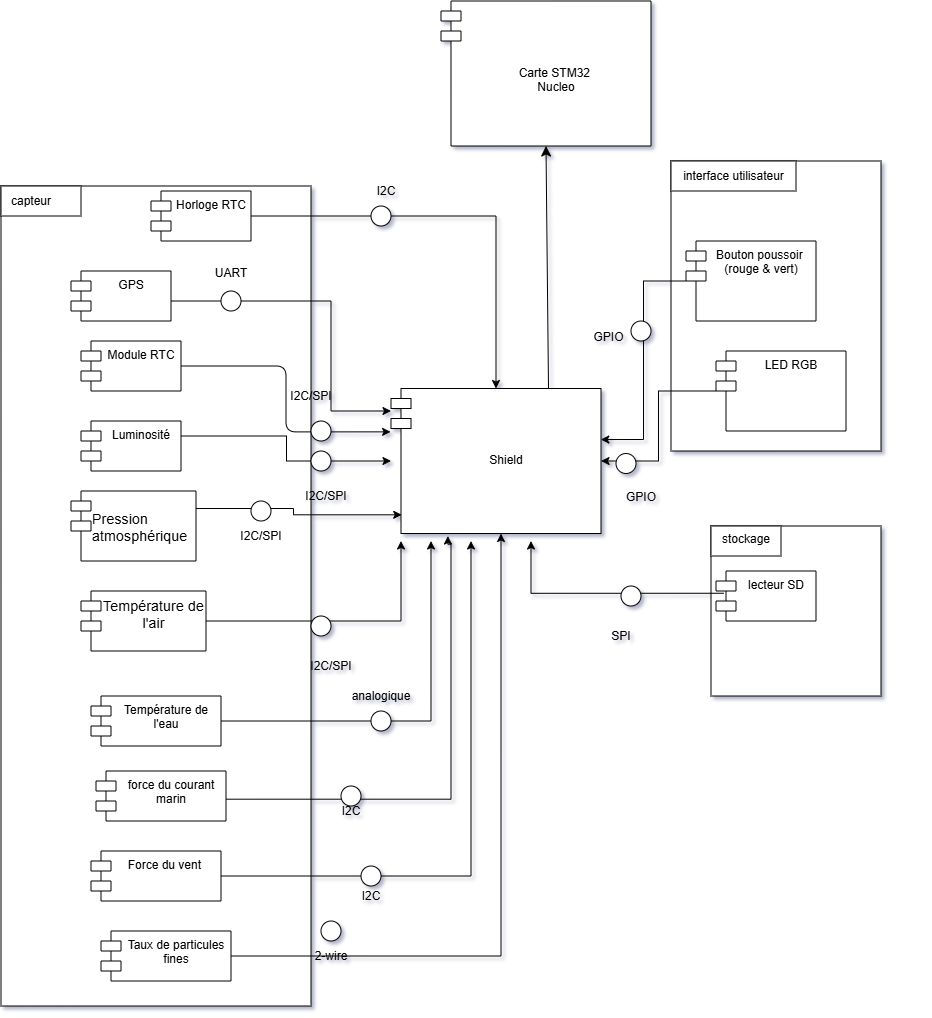

The diagram above was exported from draw.io. Its source (the exported page's mxGraphModel, read from the mxfile embedded in the PNG):
<mxGraphModel dx="2828" dy="1578" grid="1" gridSize="10" guides="1" tooltips="1" connect="1" arrows="1" fold="1" page="1" pageScale="1" pageWidth="1200" pageHeight="1600" math="0" shadow="1">
  <root>
    <mxCell id="0" />
    <mxCell id="1" parent="0" />
    <mxCell id="pMKCpMJ6YtctI3h8L6lr-1" parent="1" style="whiteSpace=wrap;html=1;aspect=fixed;labelBackgroundColor=none;rounded=0;" value="" vertex="1">
      <mxGeometry height="170" width="170" x="1140" y="745" as="geometry" />
    </mxCell>
    <mxCell id="pMKCpMJ6YtctI3h8L6lr-2" parent="1" style="html=1;whiteSpace=wrap;labelBackgroundColor=none;rounded=0;" value="" vertex="1">
      <mxGeometry height="30" width="70" x="1140" y="745" as="geometry" />
    </mxCell>
    <mxCell id="pMKCpMJ6YtctI3h8L6lr-3" parent="1" style="rounded=0;whiteSpace=wrap;html=1;labelBackgroundColor=none;" value="" vertex="1">
      <mxGeometry height="290" width="210" x="1100" y="380" as="geometry" />
    </mxCell>
    <mxCell id="pMKCpMJ6YtctI3h8L6lr-4" parent="1" style="html=1;whiteSpace=wrap;labelBackgroundColor=none;rounded=0;" value="" vertex="1">
      <mxGeometry height="30" width="125" x="1100" y="380" as="geometry" />
    </mxCell>
    <mxCell id="pMKCpMJ6YtctI3h8L6lr-5" parent="1" style="rounded=0;whiteSpace=wrap;html=1;rotation=90;labelBackgroundColor=none;" value="" vertex="1">
      <mxGeometry height="310" width="820" x="175.00000000000003" y="660" as="geometry" />
    </mxCell>
    <mxCell id="pMKCpMJ6YtctI3h8L6lr-6" parent="1" style="html=1;whiteSpace=wrap;labelBackgroundColor=none;rounded=0;" value="" vertex="1">
      <mxGeometry height="30" width="80" x="430" y="405" as="geometry" />
    </mxCell>
    <mxCell id="pMKCpMJ6YtctI3h8L6lr-7" edge="1" parent="1" source="pMKCpMJ6YtctI3h8L6lr-8" style="edgeStyle=orthogonalEdgeStyle;rounded=0;orthogonalLoop=1;jettySize=auto;html=1;labelBackgroundColor=none;fontColor=default;">
      <mxGeometry relative="1" as="geometry">
        <mxPoint x="830" y="760" as="targetPoint" />
      </mxGeometry>
    </mxCell>
    <mxCell id="pMKCpMJ6YtctI3h8L6lr-8" parent="1" style="shape=module;align=left;spacingLeft=20;align=center;verticalAlign=top;whiteSpace=wrap;html=1;labelBackgroundColor=none;rounded=0;" value="&lt;span style=&quot;color: rgb(0, 0, 0); font-family: Arial, Helvetica, sans-serif, sans-serif; font-size: 14.4px; text-align: start; background-color: rgb(255, 255, 255);&quot;&gt;Température de l'air&lt;/span&gt;" vertex="1">
      <mxGeometry height="60" width="125" x="510" y="810" as="geometry" />
    </mxCell>
    <mxCell id="pMKCpMJ6YtctI3h8L6lr-9" parent="1" style="shape=module;align=left;spacingLeft=20;align=center;verticalAlign=top;whiteSpace=wrap;html=1;labelBackgroundColor=none;rounded=0;" value="&lt;p style=&quot;margin: 0.9em 0px; color: rgb(0, 0, 0); font-family: Arial, Helvetica, sans-serif, sans-serif; font-size: 14.4px; text-align: start; background-color: rgb(255, 255, 255);&quot;&gt;Pression atmosphérique&amp;nbsp;&lt;/p&gt;&lt;div&gt;&lt;br&gt;&lt;/div&gt;" vertex="1">
      <mxGeometry height="70" width="125" x="500" y="710" as="geometry" />
    </mxCell>
    <mxCell id="pMKCpMJ6YtctI3h8L6lr-10" parent="1" style="shape=module;align=center;spacingLeft=20;align=center;verticalAlign=top;whiteSpace=wrap;html=1;labelBackgroundColor=none;rounded=0;" value="Bouton poussoir&amp;nbsp;&lt;div&gt;(rouge &amp;amp; vert)&lt;/div&gt;" vertex="1">
      <mxGeometry height="80" width="130" x="1115" y="460" as="geometry" />
    </mxCell>
    <mxCell id="pMKCpMJ6YtctI3h8L6lr-11" edge="1" parent="1" source="pMKCpMJ6YtctI3h8L6lr-12" style="edgeStyle=orthogonalEdgeStyle;rounded=0;orthogonalLoop=1;jettySize=auto;html=1;exitX=0.08;exitY=0.445;exitDx=0;exitDy=0;exitPerimeter=0;labelBackgroundColor=none;fontColor=default;">
      <mxGeometry relative="1" as="geometry">
        <mxPoint x="1035.0000923363878" y="814.9473684210529" as="sourcePoint" />
        <mxPoint x="960" y="760" as="targetPoint" />
      </mxGeometry>
    </mxCell>
    <mxCell id="pMKCpMJ6YtctI3h8L6lr-12" parent="1" style="shape=module;align=left;spacingLeft=20;align=center;verticalAlign=top;whiteSpace=wrap;html=1;labelBackgroundColor=none;rounded=0;" value="lecteur SD" vertex="1">
      <mxGeometry height="50" width="100" x="1145" y="790" as="geometry" />
    </mxCell>
    <mxCell id="pMKCpMJ6YtctI3h8L6lr-13" edge="1" parent="1" style="edgeStyle=orthogonalEdgeStyle;rounded=0;orthogonalLoop=1;jettySize=auto;html=1;labelBackgroundColor=none;fontColor=default;" target="pMKCpMJ6YtctI3h8L6lr-17">
      <mxGeometry relative="1" as="geometry">
        <mxPoint x="610" y="655" as="sourcePoint" />
      </mxGeometry>
    </mxCell>
    <mxCell id="pMKCpMJ6YtctI3h8L6lr-14" edge="1" parent="1" source="pMKCpMJ6YtctI3h8L6lr-15" style="edgeStyle=orthogonalEdgeStyle;rounded=0;orthogonalLoop=1;jettySize=auto;html=1;entryX=1;entryY=0.5;entryDx=0;entryDy=0;labelBackgroundColor=none;fontColor=default;" target="pMKCpMJ6YtctI3h8L6lr-17">
      <mxGeometry relative="1" as="geometry" />
    </mxCell>
    <mxCell id="pMKCpMJ6YtctI3h8L6lr-15" parent="1" style="shape=module;align=left;spacingLeft=20;align=center;verticalAlign=top;whiteSpace=wrap;html=1;labelBackgroundColor=none;rounded=0;" value="LED RGB" vertex="1">
      <mxGeometry height="80" width="130" x="1145" y="570" as="geometry" />
    </mxCell>
    <mxCell id="pMKCpMJ6YtctI3h8L6lr-16" edge="1" parent="1" source="pMKCpMJ6YtctI3h8L6lr-17" style="edgeStyle=none;curved=1;rounded=0;orthogonalLoop=1;jettySize=auto;html=1;exitX=0.75;exitY=0;exitDx=0;exitDy=0;fontSize=12;startSize=8;endSize=8;entryX=0.5;entryY=1;entryDx=0;entryDy=0;" target="pMKCpMJ6YtctI3h8L6lr-66">
      <mxGeometry relative="1" as="geometry">
        <mxPoint x="960" y="370" as="targetPoint" />
      </mxGeometry>
    </mxCell>
    <mxCell id="pMKCpMJ6YtctI3h8L6lr-17" parent="1" style="shape=module;align=center;spacingLeft=20;align=center;verticalAlign=top;whiteSpace=wrap;html=1;labelBackgroundColor=none;rounded=0;" value="&lt;div&gt;&lt;br&gt;&lt;/div&gt;&lt;div&gt;&lt;br&gt;&lt;/div&gt;&lt;div&gt;&lt;br&gt;&lt;/div&gt;&lt;div&gt;&lt;br&gt;&lt;/div&gt;&lt;div&gt;Shield&lt;/div&gt;" vertex="1">
      <mxGeometry height="145" width="210" x="820" y="607.5" as="geometry" />
    </mxCell>
    <mxCell id="pMKCpMJ6YtctI3h8L6lr-18" parent="1" style="shape=module;align=left;spacingLeft=20;align=center;verticalAlign=top;whiteSpace=wrap;html=1;labelBackgroundColor=none;rounded=0;" value="Module RTC" vertex="1">
      <mxGeometry height="50" width="100" x="510" y="560" as="geometry" />
    </mxCell>
    <mxCell id="pMKCpMJ6YtctI3h8L6lr-19" edge="1" parent="1" source="pMKCpMJ6YtctI3h8L6lr-20" style="edgeStyle=orthogonalEdgeStyle;rounded=0;orthogonalLoop=1;jettySize=auto;html=1;labelBackgroundColor=none;fontColor=default;" target="pMKCpMJ6YtctI3h8L6lr-17">
      <mxGeometry relative="1" as="geometry">
        <Array as="points">
          <mxPoint x="760" y="520" />
          <mxPoint x="760" y="630" />
        </Array>
      </mxGeometry>
    </mxCell>
    <mxCell id="pMKCpMJ6YtctI3h8L6lr-20" parent="1" style="shape=module;align=left;spacingLeft=20;align=center;verticalAlign=top;whiteSpace=wrap;html=1;labelBackgroundColor=none;rounded=0;" value="GPS" vertex="1">
      <mxGeometry height="50" width="100" x="500" y="490" as="geometry" />
    </mxCell>
    <mxCell id="pMKCpMJ6YtctI3h8L6lr-21" edge="1" parent="1" source="pMKCpMJ6YtctI3h8L6lr-9" style="edgeStyle=orthogonalEdgeStyle;rounded=0;orthogonalLoop=1;jettySize=auto;html=1;exitX=1;exitY=0.25;exitDx=0;exitDy=0;entryX=0.051;entryY=0.871;entryDx=0;entryDy=0;entryPerimeter=0;labelBackgroundColor=none;fontColor=default;" target="pMKCpMJ6YtctI3h8L6lr-17">
      <mxGeometry relative="1" as="geometry" />
    </mxCell>
    <mxCell id="pMKCpMJ6YtctI3h8L6lr-22" edge="1" parent="1" source="pMKCpMJ6YtctI3h8L6lr-10" style="edgeStyle=orthogonalEdgeStyle;rounded=0;orthogonalLoop=1;jettySize=auto;html=1;entryX=0.999;entryY=0.352;entryDx=0;entryDy=0;entryPerimeter=0;labelBackgroundColor=none;fontColor=default;" target="pMKCpMJ6YtctI3h8L6lr-17">
      <mxGeometry relative="1" as="geometry" />
    </mxCell>
    <mxCell id="pMKCpMJ6YtctI3h8L6lr-23" parent="1" style="ellipse;whiteSpace=wrap;html=1;align=center;aspect=fixed;fillColor=none;strokeColor=none;resizable=0;perimeter=centerPerimeter;rotatable=0;allowArrows=0;points=[];outlineConnect=1;labelBackgroundColor=none;rounded=0;" value="" vertex="1">
      <mxGeometry height="10" width="10" x="990" y="755" as="geometry" />
    </mxCell>
    <mxCell id="pMKCpMJ6YtctI3h8L6lr-24" parent="1" style="ellipse;whiteSpace=wrap;html=1;align=center;aspect=fixed;fillColor=none;strokeColor=none;resizable=0;perimeter=centerPerimeter;rotatable=0;allowArrows=0;points=[];outlineConnect=1;labelBackgroundColor=none;rounded=0;" value="" vertex="1">
      <mxGeometry height="10" width="10" x="1340" y="760" as="geometry" />
    </mxCell>
    <mxCell id="pMKCpMJ6YtctI3h8L6lr-25" parent="1" style="text;html=1;whiteSpace=wrap;strokeColor=none;fillColor=none;align=center;verticalAlign=middle;rounded=0;labelBackgroundColor=none;" value="capteur" vertex="1">
      <mxGeometry height="30" width="60" x="430" y="405" as="geometry" />
    </mxCell>
    <mxCell id="pMKCpMJ6YtctI3h8L6lr-26" parent="1" style="text;html=1;whiteSpace=wrap;strokeColor=none;fillColor=none;align=center;verticalAlign=middle;rounded=0;labelBackgroundColor=none;" value="interface utilisateur" vertex="1">
      <mxGeometry height="30" width="125" x="1100" y="380" as="geometry" />
    </mxCell>
    <mxCell id="pMKCpMJ6YtctI3h8L6lr-27" parent="1" style="text;html=1;whiteSpace=wrap;strokeColor=none;fillColor=none;align=center;verticalAlign=middle;rounded=0;labelBackgroundColor=none;" value="stockage&lt;div&gt;&lt;br&gt;&lt;/div&gt;" vertex="1">
      <mxGeometry height="30" width="60" x="1145" y="750" as="geometry" />
    </mxCell>
    <mxCell id="pMKCpMJ6YtctI3h8L6lr-28" parent="1" style="ellipse;whiteSpace=wrap;html=1;shapeInside=1;aspect=fixed;labelBackgroundColor=none;rounded=0;" value="" vertex="1">
      <mxGeometry height="20" width="20" x="740" y="670" as="geometry" />
    </mxCell>
    <mxCell id="pMKCpMJ6YtctI3h8L6lr-29" parent="1" style="ellipse;whiteSpace=wrap;html=1;shapeInside=1;aspect=fixed;labelBackgroundColor=none;rounded=0;" value="" vertex="1">
      <mxGeometry height="20" width="20" x="650" y="510" as="geometry" />
    </mxCell>
    <mxCell id="pMKCpMJ6YtctI3h8L6lr-30" parent="1" style="ellipse;whiteSpace=wrap;html=1;shapeInside=1;aspect=fixed;labelBackgroundColor=none;rounded=0;" value="" vertex="1">
      <mxGeometry height="20" width="20" x="680" y="720" as="geometry" />
    </mxCell>
    <mxCell id="pMKCpMJ6YtctI3h8L6lr-31" parent="1" style="ellipse;whiteSpace=wrap;html=1;shapeInside=1;aspect=fixed;labelBackgroundColor=none;rounded=0;" value="" vertex="1">
      <mxGeometry height="20" width="20" x="740" y="835" as="geometry" />
    </mxCell>
    <mxCell id="pMKCpMJ6YtctI3h8L6lr-32" parent="1" style="text;html=1;whiteSpace=wrap;strokeColor=none;fillColor=none;align=center;verticalAlign=middle;rounded=0;labelBackgroundColor=none;" value="&lt;p dir=&quot;auto&quot;&gt;UART&lt;/p&gt;&lt;p dir=&quot;auto&quot;&gt;&lt;br&gt;&lt;/p&gt;" vertex="1">
      <mxGeometry height="30" width="60" x="630" y="490" as="geometry" />
    </mxCell>
    <mxCell id="pMKCpMJ6YtctI3h8L6lr-33" parent="1" style="text;html=1;whiteSpace=wrap;strokeColor=none;fillColor=none;align=center;verticalAlign=middle;rounded=0;labelBackgroundColor=none;" value="&lt;p dir=&quot;auto&quot;&gt;I2C/SPI&lt;/p&gt;" vertex="1">
      <mxGeometry height="30" width="60" x="660" y="740" as="geometry" />
    </mxCell>
    <mxCell id="pMKCpMJ6YtctI3h8L6lr-34" parent="1" style="text;html=1;whiteSpace=wrap;strokeColor=none;fillColor=none;align=center;verticalAlign=middle;rounded=0;labelBackgroundColor=none;" value="&lt;p dir=&quot;auto&quot;&gt;I2C/SPI&lt;/p&gt;" vertex="1">
      <mxGeometry height="30" width="60" x="710" y="600" as="geometry" />
    </mxCell>
    <mxCell id="pMKCpMJ6YtctI3h8L6lr-35" parent="1" style="text;html=1;whiteSpace=wrap;strokeColor=none;fillColor=none;align=center;verticalAlign=middle;rounded=0;labelBackgroundColor=none;" value="&lt;p dir=&quot;auto&quot;&gt;I2C/SPI&lt;/p&gt;" vertex="1">
      <mxGeometry height="30" width="60" x="725" y="700" as="geometry" />
    </mxCell>
    <mxCell id="pMKCpMJ6YtctI3h8L6lr-36" parent="1" style="text;html=1;whiteSpace=wrap;strokeColor=none;fillColor=none;align=center;verticalAlign=middle;rounded=0;labelBackgroundColor=none;" value="&lt;p dir=&quot;auto&quot;&gt;I2C/SPI&lt;/p&gt;" vertex="1">
      <mxGeometry height="30" width="60" x="730" y="870" as="geometry" />
    </mxCell>
    <mxCell id="pMKCpMJ6YtctI3h8L6lr-37" parent="1" style="text;html=1;whiteSpace=wrap;strokeColor=none;fillColor=none;align=center;verticalAlign=middle;rounded=0;labelBackgroundColor=none;" value="&lt;p dir=&quot;auto&quot;&gt;SPI&lt;/p&gt;" vertex="1">
      <mxGeometry height="30" width="60" x="1020" y="840" as="geometry" />
    </mxCell>
    <mxCell id="pMKCpMJ6YtctI3h8L6lr-38" parent="1" style="ellipse;whiteSpace=wrap;html=1;shapeInside=1;aspect=fixed;labelBackgroundColor=none;rounded=0;" value="" vertex="1">
      <mxGeometry height="20" width="20" x="1050" y="805" as="geometry" />
    </mxCell>
    <mxCell id="pMKCpMJ6YtctI3h8L6lr-39" parent="1" style="ellipse;whiteSpace=wrap;html=1;shapeInside=1;aspect=fixed;labelBackgroundColor=none;rounded=0;" value="" vertex="1">
      <mxGeometry height="20" width="20" x="1060" y="540" as="geometry" />
    </mxCell>
    <mxCell id="pMKCpMJ6YtctI3h8L6lr-40" parent="1" style="text;html=1;whiteSpace=wrap;strokeColor=none;fillColor=none;align=center;verticalAlign=middle;rounded=0;labelBackgroundColor=none;" value="GPIO&lt;div&gt;&lt;br&gt;&lt;/div&gt;&lt;div&gt;&lt;br&gt;&lt;/div&gt;" vertex="1">
      <mxGeometry height="20" width="35" x="1020" y="560" as="geometry" />
    </mxCell>
    <mxCell id="pMKCpMJ6YtctI3h8L6lr-41" parent="1" style="ellipse;whiteSpace=wrap;html=1;shapeInside=1;aspect=fixed;labelBackgroundColor=none;rounded=0;" value="" vertex="1">
      <mxGeometry height="20" width="20" x="1045" y="672.5" as="geometry" />
    </mxCell>
    <mxCell id="pMKCpMJ6YtctI3h8L6lr-42" parent="1" style="text;html=1;whiteSpace=wrap;strokeColor=none;fillColor=none;align=center;verticalAlign=middle;rounded=0;labelBackgroundColor=none;" value="GPIO&lt;div&gt;&lt;br&gt;&lt;/div&gt;&lt;div&gt;&lt;br&gt;&lt;/div&gt;" vertex="1">
      <mxGeometry height="30" width="60" x="1040" y="715" as="geometry" />
    </mxCell>
    <mxCell id="pMKCpMJ6YtctI3h8L6lr-43" edge="1" parent="1" source="pMKCpMJ6YtctI3h8L6lr-44" style="edgeStyle=orthogonalEdgeStyle;rounded=0;orthogonalLoop=1;jettySize=auto;html=1;labelBackgroundColor=none;fontColor=default;">
      <mxGeometry relative="1" as="geometry">
        <mxPoint x="860" y="760" as="targetPoint" />
      </mxGeometry>
    </mxCell>
    <mxCell id="pMKCpMJ6YtctI3h8L6lr-44" parent="1" style="shape=module;align=left;spacingLeft=20;align=center;verticalAlign=top;whiteSpace=wrap;html=1;labelBackgroundColor=none;rounded=0;" value="Température de l'eau" vertex="1">
      <mxGeometry height="50" width="130" x="520" y="915" as="geometry" />
    </mxCell>
    <mxCell id="pMKCpMJ6YtctI3h8L6lr-45" parent="1" style="shape=module;align=left;spacingLeft=20;align=center;verticalAlign=top;whiteSpace=wrap;html=1;labelBackgroundColor=none;rounded=0;" value="Luminosité&lt;div&gt;&lt;br&gt;&lt;/div&gt;" vertex="1">
      <mxGeometry height="50" width="100" x="510" y="640" as="geometry" />
    </mxCell>
    <mxCell id="pMKCpMJ6YtctI3h8L6lr-46" edge="1" parent="1" style="edgeStyle=orthogonalEdgeStyle;rounded=0;orthogonalLoop=1;jettySize=auto;html=1;entryX=0.366;entryY=0.978;entryDx=0;entryDy=0;entryPerimeter=0;labelBackgroundColor=none;fontColor=default;">
      <mxGeometry relative="1" as="geometry">
        <Array as="points">
          <mxPoint x="880" y="1018.19" />
          <mxPoint x="880" y="763.19" />
          <mxPoint x="876.9" y="763.19" />
        </Array>
        <mxPoint x="655" y="1018.19" as="sourcePoint" />
        <mxPoint x="876.8600000000001" y="755" as="targetPoint" />
      </mxGeometry>
    </mxCell>
    <mxCell id="pMKCpMJ6YtctI3h8L6lr-47" parent="1" style="shape=module;align=left;spacingLeft=20;align=center;verticalAlign=top;whiteSpace=wrap;html=1;labelBackgroundColor=none;rounded=0;" value="force du courant marin" vertex="1">
      <mxGeometry height="50" width="130" x="525" y="990" as="geometry" />
    </mxCell>
    <mxCell id="pMKCpMJ6YtctI3h8L6lr-48" edge="1" parent="1" source="pMKCpMJ6YtctI3h8L6lr-49" style="edgeStyle=orthogonalEdgeStyle;rounded=0;orthogonalLoop=1;jettySize=auto;html=1;labelBackgroundColor=none;fontColor=default;">
      <mxGeometry relative="1" as="geometry">
        <mxPoint x="900" y="760" as="targetPoint" />
      </mxGeometry>
    </mxCell>
    <mxCell id="pMKCpMJ6YtctI3h8L6lr-49" parent="1" style="shape=module;align=left;spacingLeft=20;align=center;verticalAlign=top;whiteSpace=wrap;html=1;labelBackgroundColor=none;rounded=0;" value="Force du vent&amp;nbsp;&lt;div&gt;&lt;br&gt;&lt;/div&gt;" vertex="1">
      <mxGeometry height="50" width="130" x="520" y="1070" as="geometry" />
    </mxCell>
    <mxCell id="pMKCpMJ6YtctI3h8L6lr-50" edge="1" parent="1" source="pMKCpMJ6YtctI3h8L6lr-51" style="edgeStyle=orthogonalEdgeStyle;rounded=0;orthogonalLoop=1;jettySize=auto;html=1;exitX=1;exitY=0.5;exitDx=0;exitDy=0;labelBackgroundColor=none;fontColor=default;" target="pMKCpMJ6YtctI3h8L6lr-17">
      <mxGeometry relative="1" as="geometry">
        <Array as="points">
          <mxPoint x="930" y="1175" />
        </Array>
      </mxGeometry>
    </mxCell>
    <mxCell id="pMKCpMJ6YtctI3h8L6lr-51" parent="1" style="shape=module;align=left;spacingLeft=20;align=center;verticalAlign=top;whiteSpace=wrap;html=1;labelBackgroundColor=none;rounded=0;" value="Taux de particules fines&lt;div&gt;&lt;br&gt;&lt;/div&gt;" vertex="1">
      <mxGeometry height="50" width="130" x="530" y="1150" as="geometry" />
    </mxCell>
    <mxCell id="pMKCpMJ6YtctI3h8L6lr-52" parent="1" style="ellipse;whiteSpace=wrap;html=1;shapeInside=1;aspect=fixed;labelBackgroundColor=none;rounded=0;" value="" vertex="1">
      <mxGeometry height="20" width="20" x="800" y="930" as="geometry" />
    </mxCell>
    <mxCell id="pMKCpMJ6YtctI3h8L6lr-53" parent="1" style="text;html=1;whiteSpace=wrap;strokeColor=none;fillColor=none;align=center;verticalAlign=middle;rounded=0;labelBackgroundColor=none;" value="&lt;p dir=&quot;auto&quot;&gt;analogique&lt;/p&gt;" vertex="1">
      <mxGeometry height="30" width="60" x="780" y="900" as="geometry" />
    </mxCell>
    <mxCell id="pMKCpMJ6YtctI3h8L6lr-54" parent="1" style="ellipse;whiteSpace=wrap;html=1;shapeInside=1;aspect=fixed;labelBackgroundColor=none;rounded=0;" value="" vertex="1">
      <mxGeometry height="20" width="20" x="770" y="1005" as="geometry" />
    </mxCell>
    <mxCell id="pMKCpMJ6YtctI3h8L6lr-55" parent="1" style="text;html=1;whiteSpace=wrap;strokeColor=none;fillColor=none;align=center;verticalAlign=middle;rounded=0;labelBackgroundColor=none;" value="&lt;p dir=&quot;auto&quot;&gt;I2C&lt;/p&gt;" vertex="1">
      <mxGeometry height="30" width="60" x="750" y="1015" as="geometry" />
    </mxCell>
    <mxCell id="pMKCpMJ6YtctI3h8L6lr-56" parent="1" style="ellipse;whiteSpace=wrap;html=1;shapeInside=1;aspect=fixed;labelBackgroundColor=none;rounded=0;" value="" vertex="1">
      <mxGeometry height="20" width="20" x="790" y="1085" as="geometry" />
    </mxCell>
    <mxCell id="pMKCpMJ6YtctI3h8L6lr-57" parent="1" style="text;html=1;whiteSpace=wrap;strokeColor=none;fillColor=none;align=center;verticalAlign=middle;rounded=0;labelBackgroundColor=none;" value="&lt;p dir=&quot;auto&quot;&gt;I2C&lt;/p&gt;" vertex="1">
      <mxGeometry height="30" width="60" x="770" y="1100" as="geometry" />
    </mxCell>
    <mxCell id="pMKCpMJ6YtctI3h8L6lr-58" parent="1" style="ellipse;whiteSpace=wrap;html=1;shapeInside=1;aspect=fixed;labelBackgroundColor=none;rounded=0;" value="" vertex="1">
      <mxGeometry height="20" width="20" x="750" y="1140" as="geometry" />
    </mxCell>
    <mxCell id="pMKCpMJ6YtctI3h8L6lr-59" parent="1" style="text;html=1;whiteSpace=wrap;strokeColor=none;fillColor=none;align=center;verticalAlign=middle;rounded=0;labelBackgroundColor=none;" value="&lt;p dir=&quot;auto&quot;&gt;2-wire&lt;/p&gt;" vertex="1">
      <mxGeometry height="30" width="60" x="730" y="1160" as="geometry" />
    </mxCell>
    <mxCell id="pMKCpMJ6YtctI3h8L6lr-60" edge="1" parent="1" source="pMKCpMJ6YtctI3h8L6lr-61" style="edgeStyle=orthogonalEdgeStyle;rounded=0;orthogonalLoop=1;jettySize=auto;html=1;entryX=0.5;entryY=0;entryDx=0;entryDy=0;labelBackgroundColor=none;fontColor=default;" target="pMKCpMJ6YtctI3h8L6lr-17">
      <mxGeometry relative="1" as="geometry" />
    </mxCell>
    <mxCell id="pMKCpMJ6YtctI3h8L6lr-61" parent="1" style="shape=module;align=left;spacingLeft=20;align=center;verticalAlign=top;whiteSpace=wrap;html=1;labelBackgroundColor=none;rounded=0;" value="Horloge RTC" vertex="1">
      <mxGeometry height="50" width="100" x="580" y="410" as="geometry" />
    </mxCell>
    <mxCell id="pMKCpMJ6YtctI3h8L6lr-62" parent="1" style="ellipse;whiteSpace=wrap;html=1;shapeInside=1;aspect=fixed;labelBackgroundColor=none;rounded=0;" value="" vertex="1">
      <mxGeometry height="20" width="20" x="800" y="425" as="geometry" />
    </mxCell>
    <mxCell id="pMKCpMJ6YtctI3h8L6lr-63" parent="1" style="text;html=1;whiteSpace=wrap;strokeColor=none;fillColor=none;align=center;verticalAlign=middle;rounded=0;labelBackgroundColor=none;" value="&lt;p dir=&quot;auto&quot;&gt;I2C&lt;/p&gt;" vertex="1">
      <mxGeometry height="30" width="60" x="785" y="395" as="geometry" />
    </mxCell>
    <mxCell id="pMKCpMJ6YtctI3h8L6lr-64" edge="1" parent="1" source="pMKCpMJ6YtctI3h8L6lr-18" style="edgeStyle=orthogonalEdgeStyle;orthogonalLoop=1;jettySize=auto;html=1;entryX=-0.002;entryY=0.299;entryDx=0;entryDy=0;entryPerimeter=0;" target="pMKCpMJ6YtctI3h8L6lr-17">
      <mxGeometry relative="1" as="geometry" />
    </mxCell>
    <mxCell id="pMKCpMJ6YtctI3h8L6lr-65" parent="1" style="ellipse;whiteSpace=wrap;html=1;shapeInside=1;aspect=fixed;labelBackgroundColor=none;rounded=0;" value="" vertex="1">
      <mxGeometry height="20" width="20" x="740" y="640" as="geometry" />
    </mxCell>
    <mxCell id="pMKCpMJ6YtctI3h8L6lr-66" parent="1" style="shape=module;align=center;spacingLeft=20;align=center;verticalAlign=top;whiteSpace=wrap;html=1;labelBackgroundColor=none;rounded=0;" value="&lt;div&gt;&lt;br&gt;&lt;/div&gt;&lt;div&gt;&lt;br&gt;&lt;/div&gt;&lt;div&gt;&lt;br&gt;&lt;/div&gt;&lt;div&gt;&lt;br&gt;&lt;/div&gt;&lt;div&gt;Carte STM32&amp;nbsp;&lt;/div&gt;&lt;div&gt;Nucleo&lt;/div&gt;" vertex="1">
      <mxGeometry height="145" width="210" x="870" y="220" as="geometry" />
    </mxCell>
  </root>
</mxGraphModel>